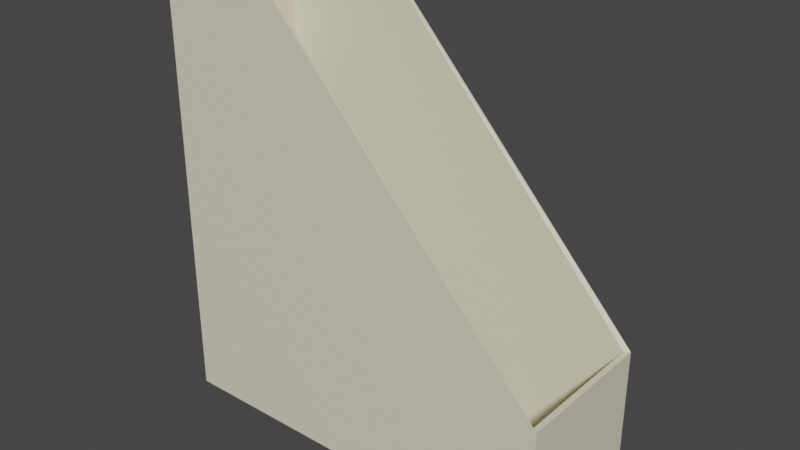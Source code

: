 # Source: Magazine_Holder.blend  (saved by Blender 2.82.7; exported with 4.5.12 LTS)
import bpy
from mathutils import Matrix  # noqa: F401  (used for matrix-valued properties, if any)

bpy.ops.wm.read_factory_settings(use_empty=True)
scene = bpy.context.scene
scene.name = 'Scene'

# ---- collections
col_collection = bpy.data.collections.new('Collection'); scene.collection.children.link(col_collection)

# ---- materials (node trees are filled in below, after node groups)
mat_material = bpy.data.materials.new('Material')
mat_material.alpha_threshold = 0.0
mat_material.use_transparent_shadow = False
mat_material.line_color = (0.0, 0.0, 0.0, 1.0)

# ---- material node trees
mat_material.use_nodes = True; mat_material.node_tree.nodes.clear()
_N = mat_material.node_tree.nodes; _L = mat_material.node_tree.links
n0 = _N.new('ShaderNodeOutputMaterial'); n0.name = 'Material Output'; n0.location = (300, 300)
n1 = _N.new('ShaderNodeBsdfPrincipled'); n1.name = 'Principled BSDF'; n1.location = (10, 300)
n1.distribution = 'GGX'
n1.subsurface_method = 'BURLEY'
n1.inputs[0].default_value = (0.8, 0.7522, 0.575, 1.0)
n1.inputs[2].default_value = 0.4459
n1.inputs[3].default_value = 1.45
n1.inputs[27].default_value = (0.0, 0.0, 0.0, 1.0)
n1.inputs[28].default_value = 1.0
_L.new(n1.outputs[0], n0.inputs[0])
n0.is_active_output = True

# ---- world
world_world = bpy.data.worlds.new('World'); scene.world = world_world
world_world.use_nodes = True; world_world.node_tree.nodes.clear()
_N = world_world.node_tree.nodes; _L = world_world.node_tree.links
n0 = _N.new('ShaderNodeOutputWorld'); n0.name = 'World Output'; n0.location = (300, 300)
n1 = _N.new('ShaderNodeBackground'); n1.name = 'Background'; n1.location = (10, 300)
n1.inputs[0].default_value = (0.05088, 0.05088, 0.05088, 1.0)
_L.new(n1.outputs[0], n0.inputs[0])
n0.is_active_output = True
world_world.color = (0.05088, 0.05088, 0.05088)
world_world.use_sun_shadow = False
world_world.sun_shadow_jitter_overblur = 0.0

# ---- meshes
me_cube = bpy.data.meshes.new('Cube')
me_cube.from_pydata([(1.08, -2.739, -0.3378), (1.08, -2.739, 0.3378), (-0.9202, 3.182, -0.3378), (-0.9202, -2.739, -0.3378), (-0.9202, 3.182, 0.3378), (-0.9202, -2.739, 0.3378), (-0.3231, 3.182, -0.3378), (1.08, -0.9714, -0.3378), (1.08, -0.9714, 0.3378), (-0.3231, 3.182, 0.3378), (1.051, -2.653, -0.3281), (1.051, -2.653, 0.3281), (-0.8848, 3.182, -0.3259), (-0.8913, -2.653, -0.3281), (-0.8848, 3.182, 0.3259), (-0.8913, -2.653, 0.3281), (-0.3231, 3.182, -0.3209), (1.052, -0.9714, -0.3238), (1.052, -0.9714, 0.3238), (-0.3231, 3.182, 0.3209)], [], [(9, 4, 5), (4, 3, 5), (0, 5, 3), (7, 1, 0), (7, 3, 6), (5, 1, 8), (8, 9, 5), (4, 2, 3), (0, 1, 5), (7, 8, 1), (0, 3, 7), (3, 2, 6), (19, 15, 14), (14, 15, 13), (10, 13, 15), (17, 10, 11), (17, 16, 13), (15, 18, 11), (18, 15, 19), (14, 13, 12), (10, 15, 11), (17, 11, 18), (10, 17, 13), (13, 16, 12), (2, 4, 14, 12), (7, 6, 16, 17), (9, 8, 18, 19), (8, 7, 17, 18), (6, 2, 12, 16), (4, 9, 19, 14)])
_uv = me_cube.uv_layers.new(name='UVMap')
_uv.uv.foreach_set('vector', [0.3632, 0.8603, 0.3632, 0.8603, 0.3632, 0.1197, 0.3632, 0.8603, 0.6134, 0.1197, 0.3632, 0.1197, 0.6134, 0.1197, 0.3632, 0.1197, 0.6134, 0.1197, 0.6134, 0.3408, 0.3632, 0.1197, 0.6134, 0.1197, 0.6134, 0.3408, 0.6134, 0.1197, 0.6134, 0.8603, 0.3632, 0.1197, 0.3632, 0.1197, 0.3632, 0.3408, 0.3632, 0.3408, 0.3632, 0.8603, 0.3632, 0.1197, 0.3632, 0.8603, 0.6134, 0.8603, 0.6134, 0.1197, 0.6134, 0.1197, 0.3632, 0.1197, 0.3632, 0.1197, 0.6134, 0.3408, 0.3632, 0.3408, 0.3632, 0.1197, 0.6134, 0.1197, 0.6134, 0.1197, 0.6134, 0.3408, 0.6134, 0.1197, 0.6134, 0.8603, 0.6134, 0.8603, 0.3632, 0.8603, 0.3632, 0.1197, 0.3632, 0.8603, 0.3632, 0.8603, 0.3632, 0.1197, 0.6134, 0.1197, 0.6134, 0.1197, 0.6134, 0.1197, 0.3632, 0.1197, 0.6134, 0.3408, 0.6134, 0.1197, 0.3632, 0.1197, 0.6134, 0.3408, 0.6134, 0.8603, 0.6134, 0.1197, 0.3632, 0.1197, 0.3632, 0.3408, 0.3632, 0.1197, 0.3632, 0.3408, 0.3632, 0.1197, 0.3632, 0.8603, 0.3632, 0.8603, 0.6134, 0.1197, 0.6134, 0.8603, 0.6134, 0.1197, 0.3632, 0.1197, 0.3632, 0.1197, 0.6134, 0.3408, 0.3632, 0.1197, 0.3632, 0.3408, 0.6134, 0.1197, 0.6134, 0.3408, 0.6134, 0.1197, 0.6134, 0.1197, 0.6134, 0.8603, 0.6134, 0.8603, 0.6134, 0.8603, 0.3632, 0.8603, 0.3632, 0.8603, 0.6134, 0.8603, 0.6134, 0.3408, 0.6134, 0.8603, 0.6134, 0.8603, 0.6134, 0.3408, 0.3632, 0.8603, 0.3632, 0.3408, 0.3632, 0.3408, 0.3632, 0.8603, 0.3632, 0.3408, 0.6134, 0.3408, 0.6134, 0.3408, 0.3632, 0.3408, 0.6134, 0.8603, 0.6134, 0.8603, 0.6134, 0.8603, 0.6134, 0.8603, 0.3632, 0.8603, 0.3632, 0.8603, 0.3632, 0.8603, 0.3632, 0.8603])
me_cube.materials.append(mat_material)
me_cube.use_remesh_preserve_volume = False
me_cube.use_remesh_preserve_attributes = False
me_cube.use_mirror_vertex_groups = False
me_cube.update()

# ---- objects
ob_cube = bpy.data.objects.new('Cube', me_cube)

# ---- transforms, parenting, visibility, modifiers, constraints
ob_cube.location = (0.0, 0.0, 0.0)
ob_cube.rotation_euler = (1.571, 0.0, 0.0)
ob_cube.scale = (2.03, 0.7479, 2.214)
ob_cube.lock_rotations_4d = False
ob_cube.empty_display_type = 'ARROWS'
ob_cube.lineart.crease_threshold = 0.0

# ---- collection membership
col_collection.objects.link(ob_cube)

# ---- scene / render settings (as saved in the file)
scene.frame_start = 1; scene.frame_end = 250; scene.frame_set(1)
scene.render.engine = 'BLENDER_EEVEE_NEXT'
scene.cycles.use_denoising = False
scene.cycles.samples = 128
scene.cycles.sampling_pattern = 'TABULATED_SOBOL'
scene.cycles.use_adaptive_sampling = False
scene.cycles.use_light_tree = False
scene.view_settings.view_transform = 'Filmic'
bpy.context.view_layer.update()

# ---- added for rendering (the .blend has no active camera and no usable light): camera, sun
cam_auto = bpy.data.cameras.new('AutoCamera')
cam_auto.lens = 50.0
cam_auto.sensor_width = 36.0
cam_auto.clip_end = 1000.0
ob_auto_camera = bpy.data.objects.new('AutoCamera', cam_auto)
scene.collection.objects.link(ob_auto_camera)
ob_auto_camera.location = (5.88998, -6.87352, 4.74801)
ob_auto_camera.rotation_euler = (1.09748, -7.21219e-08, 0.694738)
scene.camera = ob_auto_camera
light_auto_sun = bpy.data.lights.new('AutoSun', 'SUN')
light_auto_sun.energy = 3.0
light_auto_sun.angle = 0.0523599
ob_auto_sun = bpy.data.objects.new('AutoSun', light_auto_sun)
scene.collection.objects.link(ob_auto_sun)
ob_auto_sun.rotation_euler = (0.872665, 0.174533, 0.523599)
bpy.context.view_layer.update()
